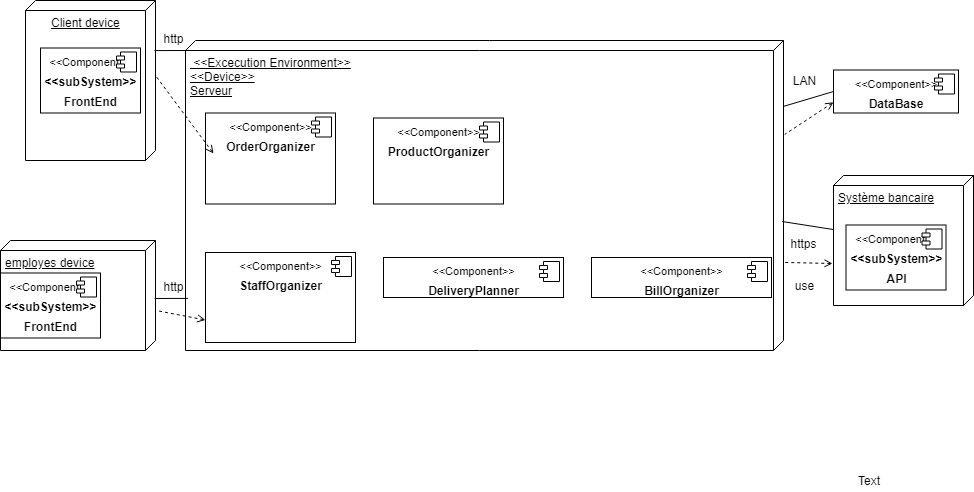

The diagram above was exported from draw.io. Its source (the exported page's mxGraphModel, read from the mxfile embedded in the PNG):
<mxGraphModel dx="2729" dy="1037" grid="1" gridSize="10" guides="1" tooltips="1" connect="1" arrows="1" fold="1" page="1" pageScale="1" pageWidth="827" pageHeight="1169" math="0" shadow="0">
  <root>
    <mxCell id="0" />
    <mxCell id="1" parent="0" />
    <mxCell id="NIzkYuqty8K32cHyibr1-2" value="Client device" style="verticalAlign=top;align=center;spacingTop=8;spacingLeft=2;spacingRight=12;shape=cube;size=10;direction=south;fontStyle=4;html=1;" parent="1" vertex="1">
      <mxGeometry x="-8" y="57" width="130" height="160" as="geometry" />
    </mxCell>
    <mxCell id="NIzkYuqty8K32cHyibr1-4" value="&amp;nbsp;&amp;lt;&amp;lt;Excecution Environment&amp;gt;&amp;gt;&lt;br&gt;&amp;lt;&amp;lt;Device&amp;gt;&amp;gt;&lt;br&gt;Serveur" style="verticalAlign=top;align=left;spacingTop=8;spacingLeft=2;spacingRight=12;shape=cube;size=10;direction=south;fontStyle=4;html=1;" parent="1" vertex="1">
      <mxGeometry x="152" y="97" width="598" height="310" as="geometry" />
    </mxCell>
    <mxCell id="NIzkYuqty8K32cHyibr1-12" value="" style="endArrow=none;html=1;entryX=0.313;entryY=0.008;entryDx=0;entryDy=0;entryPerimeter=0;exitX=0;exitY=0;exitDx=10;exitDy=598;exitPerimeter=0;" parent="1" source="NIzkYuqty8K32cHyibr1-4" target="NIzkYuqty8K32cHyibr1-2" edge="1">
      <mxGeometry width="50" height="50" relative="1" as="geometry">
        <mxPoint x="-8" y="427" as="sourcePoint" />
        <mxPoint x="42" y="377" as="targetPoint" />
      </mxGeometry>
    </mxCell>
    <mxCell id="NIzkYuqty8K32cHyibr1-13" value="Système bancaire" style="verticalAlign=top;align=left;spacingTop=8;spacingLeft=2;spacingRight=12;shape=cube;size=10;direction=south;fontStyle=4;html=1;" parent="1" vertex="1">
      <mxGeometry x="800" y="232" width="140" height="130" as="geometry" />
    </mxCell>
    <mxCell id="NIzkYuqty8K32cHyibr1-15" value="" style="endArrow=none;html=1;entryX=0.584;entryY=0.002;entryDx=0;entryDy=0;entryPerimeter=0;" parent="1" source="NIzkYuqty8K32cHyibr1-13" target="NIzkYuqty8K32cHyibr1-4" edge="1">
      <mxGeometry width="50" height="50" relative="1" as="geometry">
        <mxPoint x="-8" y="597" as="sourcePoint" />
        <mxPoint x="42" y="547" as="targetPoint" />
      </mxGeometry>
    </mxCell>
    <mxCell id="NIzkYuqty8K32cHyibr1-26" value="employes device" style="verticalAlign=top;align=left;spacingTop=8;spacingLeft=2;spacingRight=12;shape=cube;size=10;direction=south;fontStyle=4;html=1;" parent="1" vertex="1">
      <mxGeometry x="-33" y="297" width="155" height="110" as="geometry" />
    </mxCell>
    <mxCell id="NIzkYuqty8K32cHyibr1-29" value="" style="endArrow=none;html=1;entryX=0.832;entryY=0.996;entryDx=0;entryDy=0;entryPerimeter=0;exitX=0.527;exitY=0.006;exitDx=0;exitDy=0;exitPerimeter=0;" parent="1" source="NIzkYuqty8K32cHyibr1-26" target="NIzkYuqty8K32cHyibr1-4" edge="1">
      <mxGeometry width="50" height="50" relative="1" as="geometry">
        <mxPoint x="722" y="517" as="sourcePoint" />
        <mxPoint x="772" y="467" as="targetPoint" />
      </mxGeometry>
    </mxCell>
    <mxCell id="LmE5EnSHUVfB6628d4f2-3" value="&lt;p style=&quot;margin: 0px ; margin-top: 6px ; text-align: center&quot;&gt;&lt;span style=&quot;font-size: 11px&quot;&gt;&amp;lt;&amp;lt;Component&amp;gt;&amp;gt;&lt;/span&gt;&lt;b&gt;&lt;br&gt;&lt;/b&gt;&lt;/p&gt;&lt;p style=&quot;margin: 0px ; margin-top: 6px ; text-align: center&quot;&gt;&lt;b&gt;&amp;lt;&amp;lt;subSystem&amp;gt;&amp;gt;&lt;/b&gt;&lt;/p&gt;&lt;p style=&quot;margin: 0px ; margin-top: 6px ; text-align: center&quot;&gt;&lt;b&gt;FrontEnd&lt;/b&gt;&lt;/p&gt;" style="align=left;overflow=fill;html=1;strokeWidth=1;" parent="1" vertex="1">
      <mxGeometry x="7" y="104.5" width="100" height="65" as="geometry" />
    </mxCell>
    <mxCell id="LmE5EnSHUVfB6628d4f2-4" value="" style="shape=component;jettyWidth=8;jettyHeight=4;" parent="LmE5EnSHUVfB6628d4f2-3" vertex="1">
      <mxGeometry x="1" width="20" height="20" relative="1" as="geometry">
        <mxPoint x="-24" y="4" as="offset" />
      </mxGeometry>
    </mxCell>
    <mxCell id="LmE5EnSHUVfB6628d4f2-5" value="&lt;p style=&quot;margin: 0px ; margin-top: 6px ; text-align: center&quot;&gt;&lt;span style=&quot;font-size: 11px&quot;&gt;&amp;lt;&amp;lt;Component&amp;gt;&amp;gt;&lt;/span&gt;&lt;b&gt;&lt;br&gt;&lt;/b&gt;&lt;/p&gt;&lt;p style=&quot;margin: 0px ; margin-top: 6px ; text-align: center&quot;&gt;&lt;b&gt;&amp;lt;&amp;lt;subSystem&amp;gt;&amp;gt;&lt;/b&gt;&lt;/p&gt;&lt;p style=&quot;margin: 0px ; margin-top: 6px ; text-align: center&quot;&gt;&lt;b&gt;FrontEnd&lt;/b&gt;&lt;/p&gt;" style="align=left;overflow=fill;html=1;strokeWidth=1;" parent="1" vertex="1">
      <mxGeometry x="-33" y="329.5" width="100" height="65" as="geometry" />
    </mxCell>
    <mxCell id="LmE5EnSHUVfB6628d4f2-6" value="" style="shape=component;jettyWidth=8;jettyHeight=4;" parent="LmE5EnSHUVfB6628d4f2-5" vertex="1">
      <mxGeometry x="1" width="20" height="20" relative="1" as="geometry">
        <mxPoint x="-24" y="4" as="offset" />
      </mxGeometry>
    </mxCell>
    <mxCell id="LmE5EnSHUVfB6628d4f2-7" value="&lt;p style=&quot;margin: 0px ; margin-top: 6px ; text-align: center&quot;&gt;&lt;span style=&quot;font-size: 11px&quot;&gt;&amp;lt;&amp;lt;Component&amp;gt;&amp;gt;&lt;/span&gt;&lt;b&gt;&lt;br&gt;&lt;/b&gt;&lt;/p&gt;&lt;p style=&quot;margin: 0px ; margin-top: 6px ; text-align: center&quot;&gt;&lt;b&gt;&amp;lt;&amp;lt;subSystem&amp;gt;&amp;gt;&lt;/b&gt;&lt;/p&gt;&lt;p style=&quot;margin: 0px ; margin-top: 6px ; text-align: center&quot;&gt;&lt;b&gt;API&lt;/b&gt;&lt;/p&gt;" style="align=left;overflow=fill;html=1;strokeWidth=1;" parent="1" vertex="1">
      <mxGeometry x="812.5" y="281.5" width="100" height="65" as="geometry" />
    </mxCell>
    <mxCell id="LmE5EnSHUVfB6628d4f2-8" value="" style="shape=component;jettyWidth=8;jettyHeight=4;" parent="LmE5EnSHUVfB6628d4f2-7" vertex="1">
      <mxGeometry x="1" width="20" height="20" relative="1" as="geometry">
        <mxPoint x="-24" y="4" as="offset" />
      </mxGeometry>
    </mxCell>
    <mxCell id="eSB0oiHd72GY3vuIWfqk-5" value="&lt;p style=&quot;margin: 0px ; margin-top: 6px ; text-align: center&quot;&gt;&lt;font style=&quot;font-size: 11px&quot;&gt;&amp;lt;&amp;lt;Component&amp;gt;&amp;gt;&lt;/font&gt;&lt;/p&gt;&lt;p style=&quot;margin: 0px ; margin-top: 6px ; text-align: center&quot;&gt;&lt;b&gt;OrderOrganizer&lt;/b&gt;&lt;/p&gt;&lt;p style=&quot;margin: 0px ; margin-left: 8px&quot;&gt;&lt;br&gt;&lt;/p&gt;" style="align=left;overflow=fill;html=1;" parent="1" vertex="1">
      <mxGeometry x="172" y="169.5" width="130" height="91" as="geometry" />
    </mxCell>
    <mxCell id="eSB0oiHd72GY3vuIWfqk-6" value="" style="shape=component;jettyWidth=8;jettyHeight=4;" parent="eSB0oiHd72GY3vuIWfqk-5" vertex="1">
      <mxGeometry x="1" width="20" height="20" relative="1" as="geometry">
        <mxPoint x="-24" y="4" as="offset" />
      </mxGeometry>
    </mxCell>
    <mxCell id="eSB0oiHd72GY3vuIWfqk-7" value="&lt;p style=&quot;margin: 0px ; margin-top: 6px ; text-align: center&quot;&gt;&lt;font style=&quot;font-size: 11px&quot;&gt;&amp;lt;&amp;lt;Component&amp;gt;&amp;gt;&lt;/font&gt;&lt;/p&gt;&lt;p style=&quot;margin: 0px ; margin-top: 6px ; text-align: center&quot;&gt;&lt;b&gt;ProductOrganizer&lt;/b&gt;&lt;/p&gt;&lt;p style=&quot;margin: 0px ; margin-left: 8px&quot;&gt;&lt;br&gt;&lt;/p&gt;" style="align=left;overflow=fill;html=1;" parent="1" vertex="1">
      <mxGeometry x="340" y="174.5" width="130" height="86" as="geometry" />
    </mxCell>
    <mxCell id="eSB0oiHd72GY3vuIWfqk-8" value="" style="shape=component;jettyWidth=8;jettyHeight=4;" parent="eSB0oiHd72GY3vuIWfqk-7" vertex="1">
      <mxGeometry x="1" width="20" height="20" relative="1" as="geometry">
        <mxPoint x="-24" y="4" as="offset" />
      </mxGeometry>
    </mxCell>
    <mxCell id="eSB0oiHd72GY3vuIWfqk-11" value="&lt;p style=&quot;margin: 0px ; margin-top: 6px ; text-align: center&quot;&gt;&lt;font style=&quot;font-size: 11px&quot;&gt;&amp;lt;&amp;lt;Component&amp;gt;&amp;gt;&lt;/font&gt;&lt;/p&gt;&lt;p style=&quot;margin: 0px ; margin-top: 6px ; text-align: center&quot;&gt;&lt;b&gt;StaffOrganizer&lt;/b&gt;&lt;/p&gt;&lt;p style=&quot;margin: 0px ; margin-left: 8px&quot;&gt;&lt;br&gt;&lt;/p&gt;" style="align=left;overflow=fill;html=1;" parent="1" vertex="1">
      <mxGeometry x="172" y="309" width="150" height="90" as="geometry" />
    </mxCell>
    <mxCell id="eSB0oiHd72GY3vuIWfqk-12" value="" style="shape=component;jettyWidth=8;jettyHeight=4;" parent="eSB0oiHd72GY3vuIWfqk-11" vertex="1">
      <mxGeometry x="1" width="20" height="20" relative="1" as="geometry">
        <mxPoint x="-24" y="4" as="offset" />
      </mxGeometry>
    </mxCell>
    <mxCell id="eSB0oiHd72GY3vuIWfqk-13" value="&lt;p style=&quot;margin: 0px ; margin-top: 6px ; text-align: center&quot;&gt;&lt;span style=&quot;font-size: 11px&quot;&gt;&amp;lt;&amp;lt;Component&amp;gt;&amp;gt;&lt;/span&gt;&lt;b&gt;&lt;br&gt;&lt;/b&gt;&lt;/p&gt;&lt;p style=&quot;margin: 0px ; margin-top: 6px ; text-align: center&quot;&gt;&lt;b&gt;DeliveryPlanner&lt;/b&gt;&lt;/p&gt;" style="align=left;overflow=fill;html=1;strokeWidth=1;" parent="1" vertex="1">
      <mxGeometry x="350" y="314" width="180" height="40" as="geometry" />
    </mxCell>
    <mxCell id="eSB0oiHd72GY3vuIWfqk-14" value="" style="shape=component;jettyWidth=8;jettyHeight=4;" parent="eSB0oiHd72GY3vuIWfqk-13" vertex="1">
      <mxGeometry x="1" width="20" height="20" relative="1" as="geometry">
        <mxPoint x="-24" y="4" as="offset" />
      </mxGeometry>
    </mxCell>
    <mxCell id="eSB0oiHd72GY3vuIWfqk-15" value="&lt;p style=&quot;margin: 0px ; margin-top: 6px ; text-align: center&quot;&gt;&lt;span style=&quot;font-size: 11px&quot;&gt;&amp;lt;&amp;lt;Component&amp;gt;&amp;gt;&lt;/span&gt;&lt;b&gt;&lt;br&gt;&lt;/b&gt;&lt;/p&gt;&lt;p style=&quot;margin: 0px ; margin-top: 6px ; text-align: center&quot;&gt;&lt;b&gt;DataBase&lt;/b&gt;&lt;/p&gt;" style="align=left;overflow=fill;html=1;" parent="1" vertex="1">
      <mxGeometry x="800" y="126.5" width="125" height="43" as="geometry" />
    </mxCell>
    <mxCell id="eSB0oiHd72GY3vuIWfqk-16" value="" style="shape=component;jettyWidth=8;jettyHeight=4;" parent="eSB0oiHd72GY3vuIWfqk-15" vertex="1">
      <mxGeometry x="1" width="20" height="20" relative="1" as="geometry">
        <mxPoint x="-24" y="4" as="offset" />
      </mxGeometry>
    </mxCell>
    <mxCell id="eSB0oiHd72GY3vuIWfqk-17" value="&lt;p style=&quot;margin: 0px ; margin-top: 6px ; text-align: center&quot;&gt;&lt;span style=&quot;font-size: 11px&quot;&gt;&amp;lt;&amp;lt;Component&amp;gt;&amp;gt;&lt;/span&gt;&lt;b&gt;&lt;br&gt;&lt;/b&gt;&lt;/p&gt;&lt;p style=&quot;margin: 0px ; margin-top: 6px ; text-align: center&quot;&gt;&lt;b&gt;BillOrganizer&lt;/b&gt;&lt;/p&gt;" style="align=left;overflow=fill;html=1;strokeWidth=1;" parent="1" vertex="1">
      <mxGeometry x="558" y="314" width="180" height="40" as="geometry" />
    </mxCell>
    <mxCell id="eSB0oiHd72GY3vuIWfqk-18" value="" style="shape=component;jettyWidth=8;jettyHeight=4;" parent="eSB0oiHd72GY3vuIWfqk-17" vertex="1">
      <mxGeometry x="1" width="20" height="20" relative="1" as="geometry">
        <mxPoint x="-24" y="4" as="offset" />
      </mxGeometry>
    </mxCell>
    <mxCell id="W88syLWcSxtnFFjiCfs--1" value="" style="endArrow=none;html=1;entryX=0;entryY=0.5;entryDx=0;entryDy=0;" parent="1" source="NIzkYuqty8K32cHyibr1-4" target="eSB0oiHd72GY3vuIWfqk-15" edge="1">
      <mxGeometry width="50" height="50" relative="1" as="geometry">
        <mxPoint x="-30" y="480" as="sourcePoint" />
        <mxPoint x="20" y="430" as="targetPoint" />
      </mxGeometry>
    </mxCell>
    <mxCell id="BtGAFnZb-SpFuGKywxmc-2" value="http" style="text;html=1;strokeColor=none;fillColor=none;align=center;verticalAlign=middle;whiteSpace=wrap;rounded=0;" parent="1" vertex="1">
      <mxGeometry x="120" y="84.5" width="40" height="20" as="geometry" />
    </mxCell>
    <mxCell id="BtGAFnZb-SpFuGKywxmc-3" value="http" style="text;html=1;strokeColor=none;fillColor=none;align=center;verticalAlign=middle;whiteSpace=wrap;rounded=0;" parent="1" vertex="1">
      <mxGeometry x="120" y="333" width="40" height="20" as="geometry" />
    </mxCell>
    <mxCell id="BtGAFnZb-SpFuGKywxmc-4" value="" style="endArrow=none;html=1;entryX=0;entryY=0;entryDx=75;entryDy=0;entryPerimeter=0;targetPerimeterSpacing=1;startArrow=open;startFill=0;dashed=1;" parent="1" target="NIzkYuqty8K32cHyibr1-2" edge="1">
      <mxGeometry width="50" height="50" relative="1" as="geometry">
        <mxPoint x="180" y="210" as="sourcePoint" />
        <mxPoint x="150" y="220" as="targetPoint" />
      </mxGeometry>
    </mxCell>
    <mxCell id="BtGAFnZb-SpFuGKywxmc-5" value="" style="endArrow=none;html=1;targetPerimeterSpacing=1;startArrow=open;startFill=0;dashed=1;exitX=0;exitY=0.75;exitDx=0;exitDy=0;" parent="1" source="eSB0oiHd72GY3vuIWfqk-11" target="NIzkYuqty8K32cHyibr1-26" edge="1">
      <mxGeometry width="50" height="50" relative="1" as="geometry">
        <mxPoint x="190" y="430" as="sourcePoint" />
        <mxPoint x="62" y="342" as="targetPoint" />
      </mxGeometry>
    </mxCell>
    <mxCell id="BtGAFnZb-SpFuGKywxmc-6" value="LAN" style="text;html=1;strokeColor=none;fillColor=none;align=center;verticalAlign=middle;whiteSpace=wrap;rounded=0;" parent="1" vertex="1">
      <mxGeometry x="750" y="127" width="40" height="20" as="geometry" />
    </mxCell>
    <mxCell id="BtGAFnZb-SpFuGKywxmc-7" value="https" style="text;html=1;strokeColor=none;fillColor=none;align=center;verticalAlign=middle;whiteSpace=wrap;rounded=0;" parent="1" vertex="1">
      <mxGeometry x="750" y="290" width="40" height="20" as="geometry" />
    </mxCell>
    <mxCell id="BtGAFnZb-SpFuGKywxmc-9" value="" style="endArrow=none;html=1;entryX=0.303;entryY=-0.002;entryDx=0;entryDy=0;entryPerimeter=0;targetPerimeterSpacing=1;startArrow=open;startFill=0;dashed=1;exitX=0;exitY=0.75;exitDx=0;exitDy=0;" parent="1" source="eSB0oiHd72GY3vuIWfqk-15" target="NIzkYuqty8K32cHyibr1-4" edge="1">
      <mxGeometry width="50" height="50" relative="1" as="geometry">
        <mxPoint x="1020" y="170" as="sourcePoint" />
        <mxPoint x="962" y="92" as="targetPoint" />
      </mxGeometry>
    </mxCell>
    <mxCell id="BtGAFnZb-SpFuGKywxmc-10" value="" style="endArrow=none;html=1;entryX=0.716;entryY=-0.003;entryDx=0;entryDy=0;entryPerimeter=0;targetPerimeterSpacing=1;startArrow=open;startFill=0;dashed=1;exitX=0.677;exitY=1.007;exitDx=0;exitDy=0;exitPerimeter=0;" parent="1" source="NIzkYuqty8K32cHyibr1-13" target="NIzkYuqty8K32cHyibr1-4" edge="1">
      <mxGeometry width="50" height="50" relative="1" as="geometry">
        <mxPoint x="760" y="330" as="sourcePoint" />
        <mxPoint x="702" y="252" as="targetPoint" />
      </mxGeometry>
    </mxCell>
    <mxCell id="BtGAFnZb-SpFuGKywxmc-11" value="use" style="text;html=1;strokeColor=none;fillColor=none;align=center;verticalAlign=middle;whiteSpace=wrap;rounded=0;" parent="1" vertex="1">
      <mxGeometry x="750" y="332" width="40" height="20" as="geometry" />
    </mxCell>
    <mxCell id="25K8E4l-uHMwZpOdTHkv-1" value="Text" style="text;html=1;resizable=0;points=[];autosize=1;align=left;verticalAlign=top;spacingTop=-4;" vertex="1" parent="1">
      <mxGeometry x="823" y="528" width="40" height="20" as="geometry" />
    </mxCell>
  </root>
</mxGraphModel>